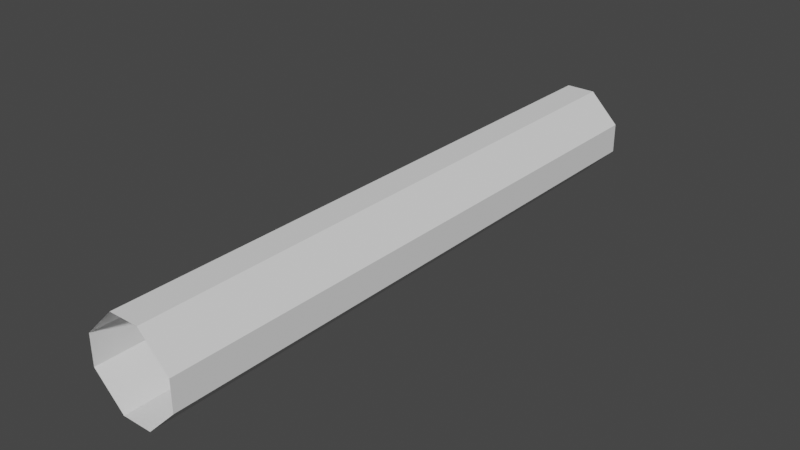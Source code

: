 # Source: level18.blend  (saved by Blender 3.4.6; exported with 4.5.12 LTS)
import bpy
from mathutils import Matrix  # noqa: F401  (used for matrix-valued properties, if any)

bpy.ops.wm.read_factory_settings(use_empty=True)
scene = bpy.context.scene
scene.name = 'Scene'

# ---- collections
col_collection = bpy.data.collections.new('Collection'); scene.collection.children.link(col_collection)

# ---- world
world_world = bpy.data.worlds.new('World'); scene.world = world_world
world_world.use_nodes = True; world_world.node_tree.nodes.clear()
_N = world_world.node_tree.nodes; _L = world_world.node_tree.links
n0 = _N.new('ShaderNodeOutputWorld'); n0.name = 'World Output'; n0.location = (300, 300)
n1 = _N.new('ShaderNodeBackground'); n1.name = 'Background'; n1.location = (10, 300)
n1.inputs[0].default_value = (0.05088, 0.05088, 0.05088, 1.0)
_L.new(n1.outputs[0], n0.inputs[0])
n0.is_active_output = True
world_world.color = (0.05088, 0.05088, 0.05088)
world_world.use_sun_shadow = False
world_world.sun_shadow_jitter_overblur = 0.0

# ---- meshes
me_plane = bpy.data.meshes.new('Plane')
me_plane.from_pydata([(0.2, 4.0, -0.6), (0.2, -4.0, -0.6), (0.6, 4.0, -0.2), (0.6, -4.0, -0.2), (0.6, -4.0, 0.2), (0.6, 4.0, 0.2), (0.2, -4.0, 0.6), (0.2, 4.0, 0.6), (-0.2, -4.0, 0.6), (-0.6, -4.0, 0.2), (-0.2, 4.0, 0.6), (-0.6, 4.0, 0.2), (-0.6, -4.0, -0.2), (-0.6, 4.0, -0.2), (-0.2, -4.0, -0.6), (-0.2, 4.0, -0.6)], [], [(14, 1, 0, 15), (1, 3, 2, 0), (3, 4, 5, 2), (4, 6, 7, 5), (6, 8, 10, 7), (8, 9, 11, 10), (9, 12, 13, 11), (12, 14, 15, 13)])
_uv = me_plane.uv_layers.new(name='UVMap')
_uv.uv.foreach_set('vector', [0.0, 0.0, 1.0, 0.0, 1.0, 1.0, 0.0, 1.0, 0.0, 0.0, 1.0, 0.0, 1.0, 1.0, 0.0, 1.0, 0.0, 0.0, 1.0, 0.0, 1.0, 1.0, 0.0, 1.0, 0.0, 0.0, 1.0, 0.0, 1.0, 1.0, 0.0, 1.0, 0.0, 0.0, 1.0, 0.0, 1.0, 1.0, 0.0, 1.0, 0.0, 0.0, 1.0, 0.0, 1.0, 1.0, 0.0, 1.0, 0.0, 0.0, 1.0, 0.0, 1.0, 1.0, 0.0, 1.0, 0.0, 0.0, 1.0, 0.0, 1.0, 1.0, 0.0, 1.0])
me_plane.update()

# ---- objects
ob_plane = bpy.data.objects.new('Plane', me_plane)

# ---- transforms, parenting, visibility, modifiers, constraints
ob_plane.location = (0.0, 0.0, 0.0)

# ---- collection membership
col_collection.objects.link(ob_plane)

# ---- scene / render settings (as saved in the file)
scene.frame_start = 1; scene.frame_end = 250; scene.frame_set(1)
scene.render.engine = 'BLENDER_EEVEE_NEXT'
scene.cycles.sampling_pattern = 'TABULATED_SOBOL'
scene.cycles.use_light_tree = False
scene.view_settings.view_transform = 'Filmic'
bpy.context.view_layer.update()

# ---- added for rendering (the .blend has no active camera and no usable light): camera, sun
cam_auto = bpy.data.cameras.new('AutoCamera')
cam_auto.lens = 50.0
cam_auto.sensor_width = 36.0
cam_auto.clip_end = 1000.0
ob_auto_camera = bpy.data.objects.new('AutoCamera', cam_auto)
scene.collection.objects.link(ob_auto_camera)
ob_auto_camera.location = (7.5665, -9.07981, 6.0532)
ob_auto_camera.rotation_euler = (1.09748, -7.21219e-08, 0.694738)
scene.camera = ob_auto_camera
light_auto_sun = bpy.data.lights.new('AutoSun', 'SUN')
light_auto_sun.energy = 3.0
light_auto_sun.angle = 0.0523599
ob_auto_sun = bpy.data.objects.new('AutoSun', light_auto_sun)
scene.collection.objects.link(ob_auto_sun)
ob_auto_sun.rotation_euler = (0.872665, 0.174533, 0.523599)
bpy.context.view_layer.update()
